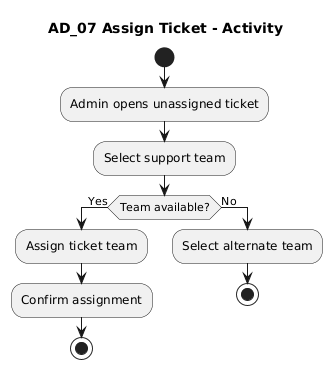

The diagram above was rendered by PlantUML. Its source (embedded in the PNG):
@startuml
title AD_07 Assign Ticket - Activity

start
:Admin opens unassigned ticket;
:Select support team;
if (Team available?) then (Yes)
  :Assign ticket team;
  :Confirm assignment;
  stop
else (No)
  :Select alternate team;
  stop
endif
@enduml